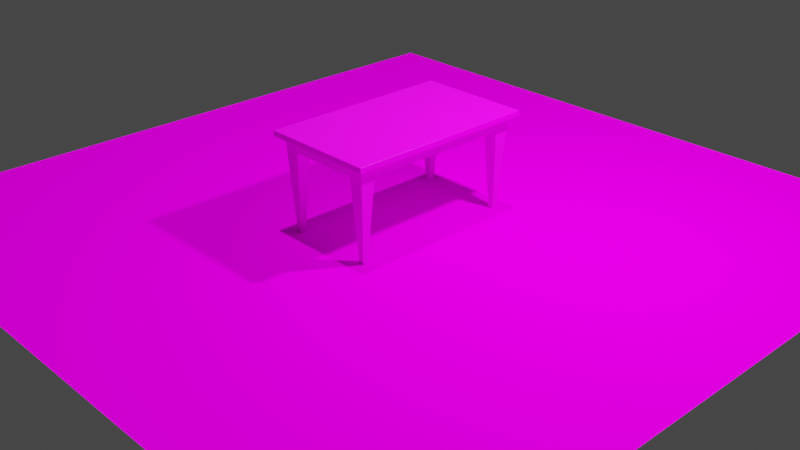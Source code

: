 # Source: Table1.blend  (saved by Blender 2.92.15; exported with 4.5.12 LTS)
import bpy
from mathutils import Matrix  # noqa: F401  (used for matrix-valued properties, if any)

bpy.ops.wm.read_factory_settings(use_empty=True)
scene = bpy.context.scene
scene.name = 'Scene'

# ---- collections
col_collection = bpy.data.collections.new('Collection'); scene.collection.children.link(col_collection)

# ---- images (referenced by path relative to the original .blend; pixels are not part of the script)
import os
ASSET_DIR = os.environ.get("B2B_ASSET_DIR", "")  # directory of the original .blend (textures are referenced by path, not embedded)
HERE = os.path.dirname(os.path.abspath(__file__))  # packed textures are extracted next to this script under _unpacked/

def load_image(name, relpath, width, height, colorspace="sRGB"):
    """Load a texture the original file referenced (path relative to the .blend, or extracted next to this script)."""
    p = next((c for c in (os.path.join(HERE, relpath), os.path.join(ASSET_DIR, relpath)) if relpath and os.path.exists(c)), "")
    if p:
        img = bpy.data.images.load(p, check_existing=True)
        img.name = name
    else:  # same state as the original file: an image datablock whose file is absent (Cycles renders it pink)
        img = bpy.data.images.new(name, width, height)
        img.source = "FILE"
        img.filepath = "//" + (relpath or name)
    img.colorspace_settings.name = colorspace
    return img
img_woodquarteredchiffon001_col_3k_jpg = load_image('WoodQuarteredChiffon001_COL_3K.jpg', 'WoodQuarteredChiffon001_COL_3K.jpg', 1024, 1024, 'sRGB')
img_woodquarteredchiffon001_gloss_3k_jpg = load_image('WoodQuarteredChiffon001_GLOSS_3K.jpg', 'WoodQuarteredChiffon001_GLOSS_3K.jpg', 1024, 1024, 'sRGB')
img_groundforest003_col_var2_3k_jpg = load_image('GroundForest003_COL_VAR2_3K.jpg', 'GroundForest003_COL_VAR2_3K.jpg', 1024, 1024, 'sRGB')
img_groundforest003_col_var1_3k_jpg = load_image('GroundForest003_COL_VAR1_3K.jpg', 'GroundForest003_COL_VAR1_3K.jpg', 1024, 1024, 'sRGB')

# ---- materials (node trees are filled in below, after node groups)
mat_material = bpy.data.materials.new('Material')
mat_material.alpha_threshold = 0.0
mat_material.use_transparent_shadow = False
mat_material.line_color = (0.0, 0.0, 0.0, 1.0)
mat_malzeme_001 = bpy.data.materials.new('Malzeme.001')
mat_malzeme_001.use_transparent_shadow = False
mat_malzeme_002 = bpy.data.materials.new('Malzeme.002')
mat_malzeme_002.use_transparent_shadow = False
mat_malzeme_003 = bpy.data.materials.new('Malzeme.003')
mat_malzeme_003.use_transparent_shadow = False
mat_malzeme = bpy.data.materials.new('Malzeme')
mat_malzeme.use_transparent_shadow = False

# ---- material node trees
mat_material.use_nodes = True; mat_material.node_tree.nodes.clear()
_N = mat_material.node_tree.nodes; _L = mat_material.node_tree.links
n0 = _N.new('ShaderNodeOutputMaterial'); n0.name = 'Material Output'; n0.location = (300, 300)
n1 = _N.new('ShaderNodeBsdfPrincipled'); n1.name = 'Principled BSDF'; n1.location = (10, 300)
n1.distribution = 'GGX'
n1.subsurface_method = 'BURLEY'
n1.inputs[2].default_value = 0.4
n1.inputs[3].default_value = 1.45
n1.inputs[13].default_value = 0.1432
n1.inputs[20].default_value = 0.009545
n1.inputs[27].default_value = (0.0, 0.0, 0.0, 1.0)
n1.inputs[28].default_value = 1.0
n2 = _N.new('ShaderNodeTexImage'); n2.name = 'Doku Boyama'; n2.location = (-454, -153)
n2.image = img_woodquarteredchiffon001_col_3k_jpg
n3 = _N.new('ShaderNodeTexImage'); n3.name = 'Doku Boyama.001'; n3.location = (-575, 122)
n3.image = img_woodquarteredchiffon001_gloss_3k_jpg
n4 = _N.new('ShaderNodeMix'); n4.name = 'Mix'; n4.location = (-257, 117)
n4.data_type = 'RGBA'
n4.inputs[0].default_value = 1.0
_L.new(n1.outputs[0], n0.inputs[0])
_L.new(n3.outputs[0], n4.inputs[6])
_L.new(n2.outputs[0], n4.inputs[7])
_L.new(n4.outputs[2], n1.inputs[0])
n0.is_active_output = True
mat_malzeme_001.use_nodes = True; mat_malzeme_001.node_tree.nodes.clear()
_N = mat_malzeme_001.node_tree.nodes; _L = mat_malzeme_001.node_tree.links
n0 = _N.new('ShaderNodeBsdfPrincipled'); n0.name = 'Principled BSDF'; n0.location = (10, 300)
n0.distribution = 'GGX'
n0.subsurface_method = 'BURLEY'
n0.inputs[3].default_value = 1.45
n0.inputs[13].default_value = 0.2432
n0.inputs[27].default_value = (0.0, 0.0, 0.0, 1.0)
n0.inputs[28].default_value = 1.0
n1 = _N.new('ShaderNodeOutputMaterial'); n1.name = 'Material Output'; n1.location = (300, 300)
n2 = _N.new('ShaderNodeTexImage'); n2.name = 'Doku Boyama.001'; n2.location = (-248, -112)
n2.image = img_woodquarteredchiffon001_gloss_3k_jpg
n3 = _N.new('ShaderNodeTexImage'); n3.name = 'Doku Boyama'; n3.location = (-638, -38)
n3.image = img_woodquarteredchiffon001_col_3k_jpg
n4 = _N.new('ShaderNodeMix'); n4.name = 'Mix'; n4.location = (-430, 196)
n4.data_type = 'RGBA'
n4.inputs[0].default_value = 0.8917
_L.new(n0.outputs[0], n1.inputs[0])
_L.new(n3.outputs[0], n4.inputs[7])
_L.new(n2.outputs[0], n4.inputs[6])
_L.new(n4.outputs[2], n0.inputs[0])
n1.is_active_output = True
mat_malzeme_002.use_nodes = True; mat_malzeme_002.node_tree.nodes.clear()
_N = mat_malzeme_002.node_tree.nodes; _L = mat_malzeme_002.node_tree.links
n0 = _N.new('ShaderNodeBsdfPrincipled'); n0.name = 'Principled BSDF'; n0.location = (10, 300)
n0.distribution = 'GGX'
n0.subsurface_method = 'BURLEY'
n0.inputs[3].default_value = 1.45
n0.inputs[27].default_value = (0.0, 0.0, 0.0, 1.0)
n0.inputs[28].default_value = 1.0
n1 = _N.new('ShaderNodeOutputMaterial'); n1.name = 'Material Output'; n1.location = (300, 300)
n2 = _N.new('ShaderNodeTexImage'); n2.name = 'Doku Boyama'; n2.location = (-752, 140)
n2.image = img_woodquarteredchiffon001_col_3k_jpg
n3 = _N.new('ShaderNodeTexImage'); n3.name = 'Doku Boyama.001'; n3.location = (-419, 121)
n3.image = img_woodquarteredchiffon001_gloss_3k_jpg
n4 = _N.new('ShaderNodeMix'); n4.name = 'Mix'; n4.location = (-475, 309)
n4.data_type = 'RGBA'
_L.new(n0.outputs[0], n1.inputs[0])
_L.new(n2.outputs[0], n4.inputs[6])
_L.new(n3.outputs[0], n4.inputs[7])
_L.new(n4.outputs[2], n0.inputs[0])
n1.is_active_output = True
mat_malzeme_003.use_nodes = True; mat_malzeme_003.node_tree.nodes.clear()
_N = mat_malzeme_003.node_tree.nodes; _L = mat_malzeme_003.node_tree.links
n0 = _N.new('ShaderNodeOutputMaterial'); n0.name = 'Material Output.001'; n0.location = (-80, 290)
n1 = _N.new('ShaderNodeTexImage'); n1.name = 'Doku Boyama.001'; n1.location = (-628, -121)
n1.image = img_woodquarteredchiffon001_gloss_3k_jpg
n2 = _N.new('ShaderNodeTexImage'); n2.name = 'Doku Boyama'; n2.location = (-1017, -48)
n2.image = img_woodquarteredchiffon001_col_3k_jpg
n3 = _N.new('ShaderNodeMix'); n3.name = 'Mix'; n3.location = (-810, 186)
n3.data_type = 'RGBA'
n3.inputs[0].default_value = 0.8917
n4 = _N.new('ShaderNodeBsdfPrincipled'); n4.name = 'Principled BSDF.001'; n4.location = (-370, 290)
n4.distribution = 'GGX'
n4.subsurface_method = 'BURLEY'
n4.inputs[3].default_value = 1.45
n4.inputs[13].default_value = 0.2432
n4.inputs[27].default_value = (0.0, 0.0, 0.0, 1.0)
n4.inputs[28].default_value = 1.0
_L.new(n4.outputs[0], n0.inputs[0])
_L.new(n2.outputs[0], n3.inputs[7])
_L.new(n1.outputs[0], n3.inputs[6])
_L.new(n3.outputs[2], n4.inputs[0])
n0.is_active_output = True
mat_malzeme.use_nodes = True; mat_malzeme.node_tree.nodes.clear()
_N = mat_malzeme.node_tree.nodes; _L = mat_malzeme.node_tree.links
n0 = _N.new('ShaderNodeBsdfPrincipled'); n0.name = 'Principled BSDF'; n0.location = (10, 300)
n0.distribution = 'GGX'
n0.subsurface_method = 'BURLEY'
n0.inputs[2].default_value = 0.4523
n0.inputs[3].default_value = 0.05
n0.inputs[13].default_value = 0.0
n0.inputs[27].default_value = (0.0, 0.0, 0.0, 1.0)
n0.inputs[28].default_value = 1.0
n1 = _N.new('ShaderNodeOutputMaterial'); n1.name = 'Material Output'; n1.location = (300, 300)
n2 = _N.new('ShaderNodeTexImage'); n2.name = 'Doku Boyama.001'; n2.location = (-292, -125)
n2.image = img_groundforest003_col_var2_3k_jpg
n3 = _N.new('ShaderNodeMix'); n3.name = 'Mix'; n3.location = (-415, 178)
n3.data_type = 'RGBA'
n4 = _N.new('ShaderNodeTexImage'); n4.name = 'Doku Boyama'; n4.location = (-686, -66)
n4.image = img_groundforest003_col_var1_3k_jpg
_L.new(n0.outputs[0], n1.inputs[0])
_L.new(n4.outputs[0], n3.inputs[7])
_L.new(n2.outputs[0], n3.inputs[6])
_L.new(n3.outputs[2], n0.inputs[0])
n1.is_active_output = True

# ---- world
world_world = bpy.data.worlds.new('World'); scene.world = world_world
world_world.use_nodes = True; world_world.node_tree.nodes.clear()
_N = world_world.node_tree.nodes; _L = world_world.node_tree.links
n0 = _N.new('ShaderNodeOutputWorld'); n0.name = 'World Output'; n0.location = (300, 300)
n1 = _N.new('ShaderNodeBackground'); n1.name = 'Background'; n1.location = (10, 300)
n1.inputs[0].default_value = (0.05088, 0.05088, 0.05088, 1.0)
_L.new(n1.outputs[0], n0.inputs[0])
n0.is_active_output = True
world_world.color = (0.05088, 0.05088, 0.05088)
world_world.use_sun_shadow = False
world_world.sun_shadow_jitter_overblur = 0.0

# ---- cameras
cam_camera = bpy.data.cameras.new('Camera')
cam_camera.clip_end = 100.0
cam_camera.ortho_scale = 7.314

# ---- lights
light_light = bpy.data.lights.new('Light', 'POINT')
light_light.transmission_factor = 0.0
light_light.energy = 842.0
light_light.shadow_soft_size = 0.1
light_light.shadow_maximum_resolution = 0.006
light_light.use_absolute_resolution = True
light_sun = bpy.data.lights.new('Sun', 'SUN')
light_sun.transmission_factor = 0.0
light_sun.energy = 1.9
light_sun.shadow_soft_size = 0.125

# ---- meshes
me_cube = bpy.data.meshes.new('Cube')
me_cube.from_pydata([(0.0, 0.0, -0.0297), (0.0, 0.0, 0.0297), (-0.4877, 0.8614, -1.033), (-0.5458, 0.8033, -0.02504), (-0.4877, 0.9178, -1.033), (-0.5458, 0.9759, -0.02504), (-0.4313, 0.8614, -1.033), (-0.3732, 0.8033, -0.02504), (-0.4313, 0.9178, -1.033), (-0.3732, 0.9759, -0.02504), (-0.525, -0.003854, -0.1641), (-0.525, -0.003854, -0.03048), (-0.525, 0.8129, -0.1641), (-0.525, 0.8129, -0.03048), (-0.4787, -0.003854, -0.1641), (-0.4787, -0.003854, -0.03048), (-0.4787, 0.8129, -0.1641), (-0.4787, 0.8129, -0.03048), (-0.6177, 1.046, -0.0297), (-0.6224, 1.051, -0.02503), (-0.6195, 1.048, -0.02934), (-0.621, 1.05, -0.02833), (-0.622, 1.051, -0.02682), (-0.6177, 1.046, 0.0297), (-0.6224, 1.051, 0.02503), (-0.6195, 1.048, 0.02934), (-0.621, 1.05, 0.02833), (-0.622, 1.051, 0.02682), (-0.6177, 0.0, 0.0297), (-0.6224, 0.0, 0.02503), (-0.6195, 0.0, 0.02934), (-0.621, 0.0, 0.02833), (-0.622, 0.0, 0.02682), (-0.6224, 0.0, -0.02503), (-0.6177, 0.0, -0.0297), (-0.622, 0.0, -0.02682), (-0.621, 0.0, -0.02833), (-0.6195, 0.0, -0.02934), (0.0, 1.051, 0.02503), (0.0, 1.046, 0.0297), (0.0, 1.051, 0.02682), (0.0, 1.05, 0.02833), (0.0, 1.048, 0.02934), (0.0, 1.046, -0.0297), (0.0, 1.051, -0.02503), (0.0, 1.048, -0.02934), (0.0, 1.05, -0.02833), (0.0, 1.051, -0.02682), (-0.4526, 0.8218, -0.1589), (-0.4526, 0.8218, -0.02231), (-0.4526, 0.9584, -0.1589), (-0.4526, 0.9584, -0.02231), (-0.0004243, 0.8218, -0.1589), (-0.0004243, 0.8218, -0.02231), (-0.0004243, 0.9584, -0.1589), (-0.0004243, 0.9584, -0.02231)], [], [(18, 43, 0, 34), (38, 44, 19, 24), (39, 23, 28, 1), (2, 3, 5, 4), (4, 5, 9, 8), (8, 9, 7, 6), (6, 7, 3, 2), (4, 8, 6, 2), (9, 5, 3, 7), (10, 11, 13, 12), (12, 13, 17, 16), (16, 17, 15, 14), (14, 15, 11, 10), (12, 16, 14, 10), (17, 13, 11, 15), (43, 18, 20, 45), (45, 20, 21, 46), (46, 21, 22, 47), (47, 22, 19, 44), (28, 23, 25, 30), (30, 25, 26, 31), (31, 26, 27, 32), (32, 27, 24, 29), (23, 39, 42, 25), (25, 42, 41, 26), (26, 41, 40, 27), (27, 40, 38, 24), (18, 34, 37, 20), (20, 37, 36, 21), (21, 36, 35, 22), (22, 35, 33, 19), (24, 19, 33, 29), (48, 49, 51, 50), (50, 51, 55, 54), (54, 55, 53, 52), (52, 53, 49, 48), (50, 54, 52, 48), (55, 51, 49, 53)])
me_cube.polygons.foreach_set('material_index', [0, 0, 0, 1, 3, 1, 3, 1, 0, 2, 0, 2, 0, 2, 0, 0, 0, 0, 0, 0, 0, 0, 0, 0, 0, 0, 0, 0, 0, 0, 0, 0, 0, 2, 0, 2, 2, 0])
_uv = me_cube.uv_layers.new(name='UVMap')
_uv.uv.foreach_set('vector', [0.6259, 0.5006, 0.75, 0.5006, 0.75, 0.625, 0.6259, 0.625, 0.3947, 0.375, 0.6053, 0.375, 0.6053, 0.5, 0.3947, 0.5, 0.25, 0.5006, 0.3741, 0.5006, 0.3741, 0.625, 0.25, 0.625, 0.4925, 0.539, 0.9902, 9.95e-05, 0.9902, 0.9956, 0.4512, 0.4971, 0.4512, 0.4971, 0.9902, 0.9956, 9.95e-05, 0.9999, 0.4979, 0.4609, 0.4979, 0.4609, 9.95e-05, 0.9999, 0.0001361, 0.004371, 0.5391, 0.5029, 0.5391, 0.5029, 0.0001361, 0.004371, 0.9902, 9.95e-05, 0.4925, 0.539, 0.4512, 0.4971, 0.4979, 0.4609, 0.5391, 0.5029, 0.4925, 0.539, 0.625, 0.5, 0.875, 0.5, 0.875, 0.75, 0.625, 0.75, 0.375, 0.0, 0.625, 0.0, 0.625, 0.25, 0.375, 0.25, 0.375, 0.25, 0.625, 0.25, 0.625, 0.5, 0.375, 0.5, 0.375, 0.5, 0.625, 0.5, 0.625, 0.75, 0.375, 0.75, 0.375, 0.75, 0.625, 0.75, 0.625, 1.0, 0.375, 1.0, 0.125, 0.5, 0.375, 0.5, 0.375, 0.75, 0.125, 0.75, 0.625, 0.5, 0.875, 0.5, 0.875, 0.75, 0.625, 0.75, 0.75, 0.5006, 0.6259, 0.5006, 0.6256, 0.5003, 0.75, 0.5003, 0.75, 0.5003, 0.6256, 0.5003, 0.6253, 0.5, 0.75, 0.5, 0.625, 0.375, 0.625, 0.4997, 0.6129, 0.4999, 0.6129, 0.375, 0.6129, 0.375, 0.6129, 0.4999, 0.6053, 0.5, 0.6053, 0.375, 0.3741, 0.625, 0.3741, 0.5006, 0.3744, 0.5003, 0.3744, 0.625, 0.3744, 0.625, 0.3744, 0.5003, 0.375, 0.5002, 0.375, 0.625, 0.375, 0.625, 0.375, 0.5002, 0.3871, 0.5, 0.3871, 0.625, 0.3871, 0.625, 0.3871, 0.5, 0.3947, 0.5, 0.3947, 0.625, 0.3741, 0.5006, 0.25, 0.5006, 0.25, 0.5003, 0.3744, 0.5003, 0.3744, 0.5003, 0.25, 0.5003, 0.25, 0.5, 0.3747, 0.5, 0.375, 0.4997, 0.375, 0.375, 0.3871, 0.375, 0.3871, 0.4999, 0.3871, 0.4999, 0.3871, 0.375, 0.3947, 0.375, 0.3947, 0.5, 0.6259, 0.5006, 0.6259, 0.625, 0.6256, 0.625, 0.6256, 0.5003, 0.6256, 0.5003, 0.6256, 0.625, 0.625, 0.625, 0.625, 0.5002, 0.625, 0.5002, 0.625, 0.625, 0.6129, 0.625, 0.6129, 0.5, 0.6129, 0.5, 0.6129, 0.625, 0.6053, 0.625, 0.6053, 0.5, 0.3947, 0.5, 0.6053, 0.5, 0.6053, 0.625, 0.3947, 0.625, 0.375, 0.0, 0.625, 0.0, 0.625, 0.25, 0.375, 0.25, 0.375, 0.25, 0.625, 0.25, 0.625, 0.5, 0.375, 0.5, 0.375, 0.5, 0.625, 0.5, 0.625, 0.75, 0.375, 0.75, 0.375, 0.75, 0.625, 0.75, 0.625, 1.0, 0.375, 1.0, 0.125, 0.5, 0.375, 0.5, 0.375, 0.75, 0.125, 0.75, 0.625, 0.5, 0.875, 0.5, 0.875, 0.75, 0.625, 0.75])
me_cube.materials.append(mat_material)
me_cube.materials.append(mat_malzeme_001)
me_cube.materials.append(mat_malzeme_002)
me_cube.materials.append(mat_malzeme_003)
me_cube.use_remesh_preserve_volume = False
me_cube.use_remesh_preserve_attributes = False
me_cube.use_mirror_vertex_groups = False
me_cube.update()
me_plane = bpy.data.meshes.new('Plane')
me_plane.from_pydata([(-1.0, -1.0, 0.0), (1.0, -1.0, 0.0), (-1.0, 1.0, 0.0), (1.0, 1.0, 0.0)], [], [(0, 1, 3, 2)])
_uv = me_plane.uv_layers.new(name='UVMap')
_uv.uv.foreach_set('vector', [0.0, 0.0, 1.0, 0.0, 1.0, 1.0, 0.0, 1.0])
me_plane.materials.append(mat_malzeme)
me_plane.use_remesh_fix_poles = True
me_plane.use_remesh_preserve_attributes = False
me_plane.use_mirror_vertex_groups = False
me_plane.update()

# ---- objects
ob_cube = bpy.data.objects.new('Cube', me_cube)
ob_light = bpy.data.objects.new('Light', light_light)
ob_camera = bpy.data.objects.new('Camera', cam_camera)
ob_plane = bpy.data.objects.new('Plane', me_plane)
ob_sun = bpy.data.objects.new('Sun', light_sun)

# ---- transforms, parenting, visibility, modifiers, constraints
ob_cube.location = (0.0, 0.0, 1.036)
ob_cube.lock_rotations_4d = False
ob_cube.empty_display_type = 'ARROWS'
ob_cube.lineart.crease_threshold = 0.0
_m = ob_cube.modifiers.new('Yansıtma', 'MIRROR')
_m = ob_cube.modifiers.new('Yansıtma.001', 'MIRROR')
_m.use_axis = (False, True, False)
_m = ob_cube.modifiers.new('Collision', 'COLLISION')
ob_light.location = (2.009, 0.9766, 3.648)
ob_light.rotation_euler = (0.6503, 0.05522, 1.866)
ob_light.lock_rotations_4d = False
ob_light.empty_display_type = 'ARROWS'
ob_light.color = (0.0, 0.0, 0.0, 0.0)
ob_light.lineart.crease_threshold = 0.0
ob_camera.location = (7.359, -6.926, 4.958)
ob_camera.rotation_euler = (1.109, 0.0, 0.8149)
ob_camera.lock_rotations_4d = False
ob_camera.empty_display_type = 'ARROWS'
ob_camera.color = (0.0, 0.0, 0.0, 0.0)
ob_camera.display_type = 'WIRE'
ob_camera.lineart.crease_threshold = 0.0
ob_plane.location = (0.0, 0.0, 0.0)
ob_plane.scale = (3.876, 3.876, 3.876)
ob_plane.lineart.crease_threshold = 0.0
ob_sun.location = (1.803, 0.0, 3.09)
ob_sun.lineart.crease_threshold = 0.0

# ---- collection membership
col_collection.objects.link(ob_cube)
col_collection.objects.link(ob_light)
col_collection.objects.link(ob_camera)
col_collection.objects.link(ob_plane)
col_collection.objects.link(ob_sun)

# ---- scene / render settings (as saved in the file)
scene.camera = ob_camera
scene.frame_start = 1; scene.frame_end = 250; scene.frame_set(1)
scene.render.engine = 'BLENDER_EEVEE_NEXT'
scene.cycles.use_denoising = False
scene.cycles.samples = 128
scene.cycles.sampling_pattern = 'TABULATED_SOBOL'
scene.cycles.use_adaptive_sampling = False
scene.cycles.use_light_tree = False
scene.view_settings.view_transform = 'Filmic'
bpy.context.view_layer.update()
